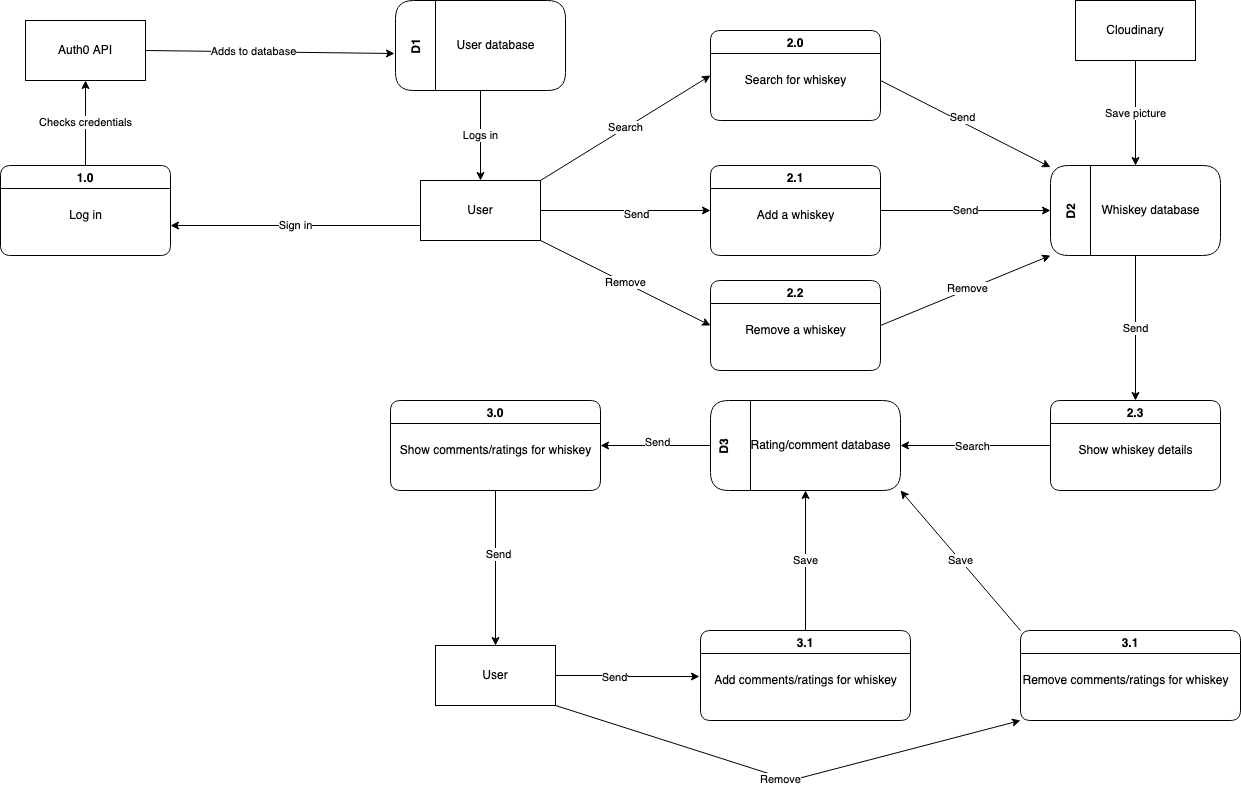

The diagram above was exported from draw.io. Its source (the exported page's mxGraphModel, read from the mxfile embedded in the PNG):
<mxGraphModel dx="2500" dy="845" grid="1" gridSize="10" guides="1" tooltips="1" connect="1" arrows="1" fold="1" page="1" pageScale="1" pageWidth="850" pageHeight="1100" background="#ffffff" math="0" shadow="0">
  <root>
    <mxCell id="0" />
    <mxCell id="1" parent="0" />
    <mxCell id="DZ_PKsEajNETW5yMca2u-3" value="Remove" style="edgeStyle=none;rounded=0;orthogonalLoop=1;jettySize=auto;html=1;entryX=0;entryY=0.5;entryDx=0;entryDy=0;" parent="1" source="DZ_PKsEajNETW5yMca2u-4" target="DZ_PKsEajNETW5yMca2u-36" edge="1">
      <mxGeometry relative="1" as="geometry">
        <mxPoint x="280" y="390" as="targetPoint" />
      </mxGeometry>
    </mxCell>
    <mxCell id="DZ_PKsEajNETW5yMca2u-50" value="Sign in" style="edgeStyle=none;rounded=0;orthogonalLoop=1;jettySize=auto;html=1;exitX=0;exitY=0.75;exitDx=0;exitDy=0;" parent="1" source="DZ_PKsEajNETW5yMca2u-4" edge="1">
      <mxGeometry relative="1" as="geometry">
        <mxPoint x="-240" y="295" as="targetPoint" />
      </mxGeometry>
    </mxCell>
    <mxCell id="DZ_PKsEajNETW5yMca2u-4" value="User" style="rounded=0;whiteSpace=wrap;html=1;" parent="1" vertex="1">
      <mxGeometry x="10" y="250" width="120" height="60" as="geometry" />
    </mxCell>
    <mxCell id="DZ_PKsEajNETW5yMca2u-5" value="2.1" style="swimlane;rounded=1;" parent="1" vertex="1">
      <mxGeometry x="300" y="235" width="170" height="90" as="geometry" />
    </mxCell>
    <mxCell id="DZ_PKsEajNETW5yMca2u-6" value="Add a whiskey" style="text;html=1;align=center;verticalAlign=middle;resizable=0;points=[];autosize=1;strokeColor=none;fillColor=none;" parent="DZ_PKsEajNETW5yMca2u-5" vertex="1">
      <mxGeometry x="35" y="35" width="100" height="30" as="geometry" />
    </mxCell>
    <mxCell id="DZ_PKsEajNETW5yMca2u-7" value="Send" style="edgeStyle=orthogonalEdgeStyle;rounded=0;orthogonalLoop=1;jettySize=auto;html=1;exitX=0.5;exitY=1;exitDx=0;exitDy=0;" parent="1" source="DZ_PKsEajNETW5yMca2u-8" target="DZ_PKsEajNETW5yMca2u-15" edge="1">
      <mxGeometry relative="1" as="geometry" />
    </mxCell>
    <mxCell id="DZ_PKsEajNETW5yMca2u-8" value="D2" style="swimlane;horizontal=0;rounded=1;startSize=40;" parent="1" vertex="1">
      <mxGeometry x="640" y="235" width="170" height="90" as="geometry">
        <mxRectangle x="270" y="190" width="40" height="50" as="alternateBounds" />
      </mxGeometry>
    </mxCell>
    <mxCell id="DZ_PKsEajNETW5yMca2u-9" value="Whiskey database" style="text;html=1;align=center;verticalAlign=middle;resizable=0;points=[];autosize=1;strokeColor=none;fillColor=none;" parent="DZ_PKsEajNETW5yMca2u-8" vertex="1">
      <mxGeometry x="40" y="30" width="120" height="30" as="geometry" />
    </mxCell>
    <mxCell id="DZ_PKsEajNETW5yMca2u-10" value="" style="endArrow=classic;html=1;rounded=0;exitX=1;exitY=0.5;exitDx=0;exitDy=0;entryX=0;entryY=0.5;entryDx=0;entryDy=0;" parent="1" source="DZ_PKsEajNETW5yMca2u-4" target="DZ_PKsEajNETW5yMca2u-5" edge="1">
      <mxGeometry width="50" height="50" relative="1" as="geometry">
        <mxPoint x="350" y="320" as="sourcePoint" />
        <mxPoint x="400" y="270" as="targetPoint" />
      </mxGeometry>
    </mxCell>
    <mxCell id="DZ_PKsEajNETW5yMca2u-11" value="Send" style="edgeLabel;html=1;align=center;verticalAlign=middle;resizable=0;points=[];" parent="DZ_PKsEajNETW5yMca2u-10" vertex="1" connectable="0">
      <mxGeometry x="0.1221" y="-3" relative="1" as="geometry">
        <mxPoint as="offset" />
      </mxGeometry>
    </mxCell>
    <mxCell id="DZ_PKsEajNETW5yMca2u-12" value="Send" style="endArrow=classic;html=1;rounded=0;exitX=1;exitY=0.5;exitDx=0;exitDy=0;" parent="1" source="DZ_PKsEajNETW5yMca2u-5" target="DZ_PKsEajNETW5yMca2u-8" edge="1">
      <mxGeometry width="50" height="50" relative="1" as="geometry">
        <mxPoint x="460" y="65" as="sourcePoint" />
        <mxPoint x="400" y="270" as="targetPoint" />
      </mxGeometry>
    </mxCell>
    <mxCell id="DZ_PKsEajNETW5yMca2u-13" value="S" style="edgeStyle=orthogonalEdgeStyle;rounded=0;orthogonalLoop=1;jettySize=auto;html=1;entryX=1;entryY=0.5;entryDx=0;entryDy=0;" parent="1" source="DZ_PKsEajNETW5yMca2u-15" target="DZ_PKsEajNETW5yMca2u-17" edge="1">
      <mxGeometry relative="1" as="geometry">
        <mxPoint x="480" y="485" as="targetPoint" />
      </mxGeometry>
    </mxCell>
    <mxCell id="DZ_PKsEajNETW5yMca2u-14" value="Search" style="edgeLabel;html=1;align=center;verticalAlign=middle;resizable=0;points=[];" parent="DZ_PKsEajNETW5yMca2u-13" vertex="1" connectable="0">
      <mxGeometry x="0.0468" relative="1" as="geometry">
        <mxPoint as="offset" />
      </mxGeometry>
    </mxCell>
    <mxCell id="DZ_PKsEajNETW5yMca2u-15" value="2.3" style="swimlane;rounded=1;" parent="1" vertex="1">
      <mxGeometry x="640" y="470" width="170" height="90" as="geometry" />
    </mxCell>
    <mxCell id="DZ_PKsEajNETW5yMca2u-16" value="Show whiskey details" style="text;html=1;align=center;verticalAlign=middle;resizable=0;points=[];autosize=1;strokeColor=none;fillColor=none;" parent="DZ_PKsEajNETW5yMca2u-15" vertex="1">
      <mxGeometry x="15" y="35" width="140" height="30" as="geometry" />
    </mxCell>
    <mxCell id="DZ_PKsEajNETW5yMca2u-17" value="D3&#10;" style="swimlane;horizontal=0;rounded=1;startSize=40;" parent="1" vertex="1">
      <mxGeometry x="300" y="470" width="190" height="90" as="geometry">
        <mxRectangle x="270" y="190" width="40" height="50" as="alternateBounds" />
      </mxGeometry>
    </mxCell>
    <mxCell id="DZ_PKsEajNETW5yMca2u-18" value="Rating/comment database" style="text;html=1;align=center;verticalAlign=middle;resizable=0;points=[];autosize=1;strokeColor=none;fillColor=none;" parent="DZ_PKsEajNETW5yMca2u-17" vertex="1">
      <mxGeometry x="30" y="30" width="160" height="30" as="geometry" />
    </mxCell>
    <mxCell id="DZ_PKsEajNETW5yMca2u-19" style="edgeStyle=orthogonalEdgeStyle;rounded=0;orthogonalLoop=1;jettySize=auto;html=1;entryX=0.5;entryY=0;entryDx=0;entryDy=0;" parent="1" source="DZ_PKsEajNETW5yMca2u-21" target="DZ_PKsEajNETW5yMca2u-27" edge="1">
      <mxGeometry relative="1" as="geometry" />
    </mxCell>
    <mxCell id="DZ_PKsEajNETW5yMca2u-20" value="Send" style="edgeLabel;html=1;align=center;verticalAlign=middle;resizable=0;points=[];" parent="DZ_PKsEajNETW5yMca2u-19" vertex="1" connectable="0">
      <mxGeometry x="-0.1818" y="2" relative="1" as="geometry">
        <mxPoint as="offset" />
      </mxGeometry>
    </mxCell>
    <mxCell id="DZ_PKsEajNETW5yMca2u-21" value="3.0" style="swimlane;rounded=1;" parent="1" vertex="1">
      <mxGeometry x="-20" y="470" width="210" height="90" as="geometry" />
    </mxCell>
    <mxCell id="DZ_PKsEajNETW5yMca2u-22" value="Show comments/ratings for whiskey" style="text;html=1;align=center;verticalAlign=middle;resizable=0;points=[];autosize=1;strokeColor=none;fillColor=none;" parent="DZ_PKsEajNETW5yMca2u-21" vertex="1">
      <mxGeometry y="35" width="210" height="30" as="geometry" />
    </mxCell>
    <mxCell id="DZ_PKsEajNETW5yMca2u-23" style="edgeStyle=orthogonalEdgeStyle;rounded=0;orthogonalLoop=1;jettySize=auto;html=1;entryX=1;entryY=0.5;entryDx=0;entryDy=0;exitX=0;exitY=0.5;exitDx=0;exitDy=0;" parent="1" source="DZ_PKsEajNETW5yMca2u-17" target="DZ_PKsEajNETW5yMca2u-21" edge="1">
      <mxGeometry relative="1" as="geometry">
        <mxPoint x="300" y="485" as="sourcePoint" />
      </mxGeometry>
    </mxCell>
    <mxCell id="DZ_PKsEajNETW5yMca2u-24" value="Send" style="edgeLabel;html=1;align=center;verticalAlign=middle;resizable=0;points=[];" parent="DZ_PKsEajNETW5yMca2u-23" vertex="1" connectable="0">
      <mxGeometry x="-0.0125" y="-4" relative="1" as="geometry">
        <mxPoint as="offset" />
      </mxGeometry>
    </mxCell>
    <mxCell id="DZ_PKsEajNETW5yMca2u-25" style="edgeStyle=orthogonalEdgeStyle;rounded=0;orthogonalLoop=1;jettySize=auto;html=1;entryX=-0.005;entryY=0.367;entryDx=0;entryDy=0;entryPerimeter=0;" parent="1" source="DZ_PKsEajNETW5yMca2u-27" target="DZ_PKsEajNETW5yMca2u-30" edge="1">
      <mxGeometry relative="1" as="geometry">
        <mxPoint x="280" y="670" as="targetPoint" />
      </mxGeometry>
    </mxCell>
    <mxCell id="DZ_PKsEajNETW5yMca2u-26" value="Send" style="edgeLabel;html=1;align=center;verticalAlign=middle;resizable=0;points=[];" parent="DZ_PKsEajNETW5yMca2u-25" vertex="1" connectable="0">
      <mxGeometry x="-0.2" y="-1" relative="1" as="geometry">
        <mxPoint as="offset" />
      </mxGeometry>
    </mxCell>
    <mxCell id="DZ_PKsEajNETW5yMca2u-27" value="User" style="rounded=0;whiteSpace=wrap;html=1;" parent="1" vertex="1">
      <mxGeometry x="25" y="715" width="120" height="60" as="geometry" />
    </mxCell>
    <mxCell id="DZ_PKsEajNETW5yMca2u-28" value="Save" style="edgeStyle=orthogonalEdgeStyle;rounded=0;orthogonalLoop=1;jettySize=auto;html=1;entryX=0.5;entryY=1;entryDx=0;entryDy=0;" parent="1" source="DZ_PKsEajNETW5yMca2u-29" target="DZ_PKsEajNETW5yMca2u-17" edge="1">
      <mxGeometry relative="1" as="geometry" />
    </mxCell>
    <mxCell id="DZ_PKsEajNETW5yMca2u-29" value="3.1" style="swimlane;rounded=1;startSize=23;" parent="1" vertex="1">
      <mxGeometry x="290" y="700" width="210" height="90" as="geometry" />
    </mxCell>
    <mxCell id="DZ_PKsEajNETW5yMca2u-30" value="Add comments/ratings for whiskey" style="text;html=1;align=center;verticalAlign=middle;resizable=0;points=[];autosize=1;strokeColor=none;fillColor=none;" parent="DZ_PKsEajNETW5yMca2u-29" vertex="1">
      <mxGeometry y="35" width="210" height="30" as="geometry" />
    </mxCell>
    <mxCell id="DZ_PKsEajNETW5yMca2u-31" style="edgeStyle=none;rounded=0;orthogonalLoop=1;jettySize=auto;html=1;" parent="1" target="DZ_PKsEajNETW5yMca2u-8" edge="1">
      <mxGeometry relative="1" as="geometry">
        <mxPoint x="470" y="150" as="sourcePoint" />
      </mxGeometry>
    </mxCell>
    <mxCell id="DZ_PKsEajNETW5yMca2u-32" value="Send" style="edgeLabel;html=1;align=center;verticalAlign=middle;resizable=0;points=[];" parent="DZ_PKsEajNETW5yMca2u-31" vertex="1" connectable="0">
      <mxGeometry x="-0.0629" y="4" relative="1" as="geometry">
        <mxPoint as="offset" />
      </mxGeometry>
    </mxCell>
    <mxCell id="DZ_PKsEajNETW5yMca2u-33" value="2.0" style="swimlane;rounded=1;" parent="1" vertex="1">
      <mxGeometry x="300" y="100" width="170" height="90" as="geometry" />
    </mxCell>
    <mxCell id="DZ_PKsEajNETW5yMca2u-34" value="Search for whiskey" style="text;html=1;align=center;verticalAlign=middle;resizable=0;points=[];autosize=1;strokeColor=none;fillColor=none;" parent="DZ_PKsEajNETW5yMca2u-33" vertex="1">
      <mxGeometry x="25" y="35" width="120" height="30" as="geometry" />
    </mxCell>
    <mxCell id="DZ_PKsEajNETW5yMca2u-38" style="rounded=0;orthogonalLoop=1;jettySize=auto;html=1;exitX=1;exitY=0.5;exitDx=0;exitDy=0;entryX=0;entryY=1;entryDx=0;entryDy=0;" parent="1" source="DZ_PKsEajNETW5yMca2u-36" target="DZ_PKsEajNETW5yMca2u-8" edge="1">
      <mxGeometry relative="1" as="geometry" />
    </mxCell>
    <mxCell id="DZ_PKsEajNETW5yMca2u-39" value="Remove" style="edgeLabel;html=1;align=center;verticalAlign=middle;resizable=0;points=[];" parent="DZ_PKsEajNETW5yMca2u-38" vertex="1" connectable="0">
      <mxGeometry x="0.0215" y="2" relative="1" as="geometry">
        <mxPoint as="offset" />
      </mxGeometry>
    </mxCell>
    <mxCell id="DZ_PKsEajNETW5yMca2u-36" value="2.2" style="swimlane;rounded=1;startSize=23;" parent="1" vertex="1">
      <mxGeometry x="300" y="350" width="170" height="90" as="geometry" />
    </mxCell>
    <mxCell id="DZ_PKsEajNETW5yMca2u-37" value="Remove a whiskey" style="text;html=1;align=center;verticalAlign=middle;resizable=0;points=[];autosize=1;strokeColor=none;fillColor=none;" parent="DZ_PKsEajNETW5yMca2u-36" vertex="1">
      <mxGeometry x="25" y="35" width="120" height="30" as="geometry" />
    </mxCell>
    <mxCell id="DZ_PKsEajNETW5yMca2u-43" value="Search" style="edgeStyle=none;rounded=0;orthogonalLoop=1;jettySize=auto;html=1;entryX=0;entryY=0.5;entryDx=0;entryDy=0;" parent="1" target="DZ_PKsEajNETW5yMca2u-33" edge="1">
      <mxGeometry relative="1" as="geometry">
        <mxPoint x="300" y="335" as="targetPoint" />
        <mxPoint x="130" y="250" as="sourcePoint" />
      </mxGeometry>
    </mxCell>
    <mxCell id="DZ_PKsEajNETW5yMca2u-51" value="Checks credentials" style="edgeStyle=none;rounded=0;orthogonalLoop=1;jettySize=auto;html=1;exitX=0.5;exitY=0;exitDx=0;exitDy=0;" parent="1" source="DZ_PKsEajNETW5yMca2u-44" edge="1">
      <mxGeometry relative="1" as="geometry">
        <mxPoint x="-325" y="150" as="targetPoint" />
        <Array as="points" />
      </mxGeometry>
    </mxCell>
    <mxCell id="DZ_PKsEajNETW5yMca2u-44" value="1.0" style="swimlane;rounded=1;" parent="1" vertex="1">
      <mxGeometry x="-410" y="235" width="170" height="90" as="geometry" />
    </mxCell>
    <mxCell id="DZ_PKsEajNETW5yMca2u-45" value="Log in" style="text;html=1;align=center;verticalAlign=middle;resizable=0;points=[];autosize=1;strokeColor=none;fillColor=none;" parent="DZ_PKsEajNETW5yMca2u-44" vertex="1">
      <mxGeometry x="55" y="35" width="60" height="30" as="geometry" />
    </mxCell>
    <mxCell id="DZ_PKsEajNETW5yMca2u-52" value="Logs in" style="edgeStyle=none;rounded=0;orthogonalLoop=1;jettySize=auto;html=1;entryX=0.5;entryY=0;entryDx=0;entryDy=0;exitX=0.5;exitY=1;exitDx=0;exitDy=0;" parent="1" source="DZ_PKsEajNETW5yMca2u-48" target="DZ_PKsEajNETW5yMca2u-4" edge="1">
      <mxGeometry relative="1" as="geometry">
        <mxPoint x="40" y="170" as="sourcePoint" />
      </mxGeometry>
    </mxCell>
    <mxCell id="DZ_PKsEajNETW5yMca2u-48" value="D1" style="swimlane;horizontal=0;rounded=1;startSize=40;" parent="1" vertex="1">
      <mxGeometry x="-15" y="70" width="170" height="90" as="geometry">
        <mxRectangle x="270" y="190" width="40" height="50" as="alternateBounds" />
      </mxGeometry>
    </mxCell>
    <mxCell id="DZ_PKsEajNETW5yMca2u-49" value="User database" style="text;html=1;align=center;verticalAlign=middle;resizable=0;points=[];autosize=1;strokeColor=none;fillColor=none;" parent="DZ_PKsEajNETW5yMca2u-48" vertex="1">
      <mxGeometry x="50" y="30" width="100" height="30" as="geometry" />
    </mxCell>
    <mxCell id="DZ_PKsEajNETW5yMca2u-57" value="Save" style="edgeStyle=none;rounded=0;orthogonalLoop=1;jettySize=auto;html=1;exitX=0;exitY=0;exitDx=0;exitDy=0;entryX=1;entryY=1;entryDx=0;entryDy=0;" parent="1" source="DZ_PKsEajNETW5yMca2u-53" target="DZ_PKsEajNETW5yMca2u-17" edge="1">
      <mxGeometry relative="1" as="geometry" />
    </mxCell>
    <mxCell id="DZ_PKsEajNETW5yMca2u-53" value="3.1" style="swimlane;rounded=1;startSize=23;" parent="1" vertex="1">
      <mxGeometry x="610" y="700" width="220" height="90" as="geometry" />
    </mxCell>
    <mxCell id="DZ_PKsEajNETW5yMca2u-54" value="Remove comments/ratings for whiskey" style="text;html=1;align=center;verticalAlign=middle;resizable=0;points=[];autosize=1;strokeColor=none;fillColor=none;" parent="DZ_PKsEajNETW5yMca2u-53" vertex="1">
      <mxGeometry x="-10" y="35" width="230" height="30" as="geometry" />
    </mxCell>
    <mxCell id="DZ_PKsEajNETW5yMca2u-55" value="" style="endArrow=classic;html=1;rounded=0;exitX=1;exitY=1;exitDx=0;exitDy=0;entryX=0;entryY=1;entryDx=0;entryDy=0;" parent="1" source="DZ_PKsEajNETW5yMca2u-27" target="DZ_PKsEajNETW5yMca2u-53" edge="1">
      <mxGeometry width="50" height="50" relative="1" as="geometry">
        <mxPoint x="280" y="560" as="sourcePoint" />
        <mxPoint x="330" y="510" as="targetPoint" />
        <Array as="points">
          <mxPoint x="380" y="850" />
        </Array>
      </mxGeometry>
    </mxCell>
    <mxCell id="DZ_PKsEajNETW5yMca2u-56" value="Remove" style="edgeLabel;html=1;align=center;verticalAlign=middle;resizable=0;points=[];" parent="DZ_PKsEajNETW5yMca2u-55" vertex="1" connectable="0">
      <mxGeometry x="-0.0262" y="-2" relative="1" as="geometry">
        <mxPoint as="offset" />
      </mxGeometry>
    </mxCell>
    <mxCell id="s9zJQsa4M_OKB8YYeMFc-1" value="Auth0 API" style="rounded=0;whiteSpace=wrap;html=1;" parent="1" vertex="1">
      <mxGeometry x="-385" y="90" width="120" height="60" as="geometry" />
    </mxCell>
    <mxCell id="s9zJQsa4M_OKB8YYeMFc-2" value="" style="endArrow=classic;html=1;rounded=0;exitX=1;exitY=0.5;exitDx=0;exitDy=0;entryX=-0.006;entryY=0.589;entryDx=0;entryDy=0;entryPerimeter=0;" parent="1" source="s9zJQsa4M_OKB8YYeMFc-1" target="DZ_PKsEajNETW5yMca2u-48" edge="1">
      <mxGeometry width="50" height="50" relative="1" as="geometry">
        <mxPoint x="-150" y="380" as="sourcePoint" />
        <mxPoint x="-20" y="120" as="targetPoint" />
      </mxGeometry>
    </mxCell>
    <mxCell id="s9zJQsa4M_OKB8YYeMFc-3" value="Adds to database" style="edgeLabel;html=1;align=center;verticalAlign=middle;resizable=0;points=[];" parent="s9zJQsa4M_OKB8YYeMFc-2" vertex="1" connectable="0">
      <mxGeometry x="-0.1373" y="1" relative="1" as="geometry">
        <mxPoint as="offset" />
      </mxGeometry>
    </mxCell>
    <mxCell id="s9zJQsa4M_OKB8YYeMFc-5" value="Save picture" style="edgeStyle=orthogonalEdgeStyle;rounded=0;orthogonalLoop=1;jettySize=auto;html=1;entryX=0.5;entryY=0;entryDx=0;entryDy=0;" parent="1" source="s9zJQsa4M_OKB8YYeMFc-4" target="DZ_PKsEajNETW5yMca2u-8" edge="1">
      <mxGeometry relative="1" as="geometry">
        <mxPoint x="730" y="230" as="targetPoint" />
      </mxGeometry>
    </mxCell>
    <mxCell id="s9zJQsa4M_OKB8YYeMFc-4" value="Cloudinary" style="rounded=0;whiteSpace=wrap;html=1;" parent="1" vertex="1">
      <mxGeometry x="665" y="70" width="120" height="60" as="geometry" />
    </mxCell>
  </root>
</mxGraphModel>